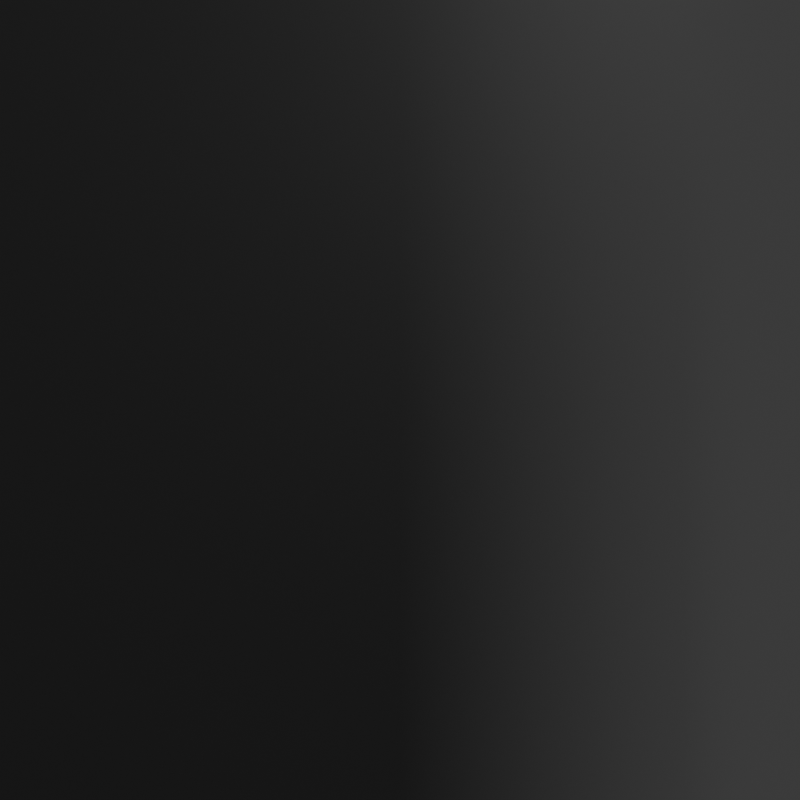 # Source: darkening.blend  (saved by Blender 4.0.36; exported with 4.5.12 LTS)
import bpy
from mathutils import Matrix  # noqa: F401  (used for matrix-valued properties, if any)

bpy.ops.wm.read_factory_settings(use_empty=True)
scene = bpy.context.scene
scene.name = 'Scene'

# ---- collections
col_collection = bpy.data.collections.new('Collection'); scene.collection.children.link(col_collection)

# ---- materials (node trees are filled in below, after node groups)
mat_material_001 = bpy.data.materials.new('Material.001')
mat_material_001.surface_render_method = 'BLENDED'
mat_material_001.blend_method = 'BLEND'
mat_material_001.use_transparent_shadow = False

# ---- material node trees
mat_material_001.use_nodes = True; mat_material_001.node_tree.nodes.clear()
_N = mat_material_001.node_tree.nodes; _L = mat_material_001.node_tree.links
n0 = _N.new('ShaderNodeInvert'); n0.name = 'Invert Color'; n0.location = (247, 269)
n1 = _N.new('ShaderNodeOutputMaterial'); n1.name = 'Material Output'; n1.location = (1363, 301)
n2 = _N.new('ShaderNodeMix'); n2.name = 'Mix'; n2.location = (843, 459)
n2.data_type = 'RGBA'
n2.blend_type = 'COLOR'
n2.inputs[6].default_value = (0.0, 0.0, 0.0, 1.0)
n2.inputs[7].default_value = (1.0, 1.0, 1.0, 1.0)
n3 = _N.new('ShaderNodeBsdfPrincipled'); n3.name = 'Principled BSDF'; n3.location = (1056, 372)
n3.inputs[3].default_value = 1.45
n4 = _N.new('ShaderNodeTexCoord'); n4.name = 'Texture Coordinate'; n4.location = (-813, 249)
n5 = _N.new('ShaderNodeMapping'); n5.name = 'Mapping'; n5.location = (-633, 249)
n6 = _N.new('ShaderNodeValToRGB'); n6.name = 'Color Ramp'; n6.location = (467, 359)
n6.color_ramp.interpolation = 'B_SPLINE'
while len(n6.color_ramp.elements) > 1: n6.color_ramp.elements.remove(n6.color_ramp.elements[-1])
n6.color_ramp.elements[0].position = 0.2955; n6.color_ramp.elements[0].color = (0.0, 0.0, 0.0, 1.0)
_e = n6.color_ramp.elements.new(1.0); _e.color = (1.0, 1.0, 1.0, 1.0)
n7 = _N.new('ShaderNodeTexGradient'); n7.name = 'Gradient Texture'; n7.location = (-251, 284)
_L.new(n3.outputs[0], n1.inputs[0])
_L.new(n0.outputs[0], n6.inputs[0])
_L.new(n6.outputs[0], n3.inputs[4])
_L.new(n2.outputs[2], n3.inputs[0])
_L.new(n6.outputs[0], n2.inputs[0])
_L.new(n4.outputs[3], n5.inputs[0])
_L.new(n5.outputs[0], n7.inputs[0])
_L.new(n7.outputs[0], n0.inputs[1])
n1.is_active_output = True

# ---- world
world_world = bpy.data.worlds.new('World'); scene.world = world_world
world_world.use_nodes = True; world_world.node_tree.nodes.clear()
_N = world_world.node_tree.nodes; _L = world_world.node_tree.links
n0 = _N.new('ShaderNodeOutputWorld'); n0.name = 'World Output'; n0.location = (300, 300)
n1 = _N.new('ShaderNodeBackground'); n1.name = 'Background'; n1.location = (10, 300)
n1.inputs[0].default_value = (0.05088, 0.05088, 0.05088, 1.0)
_L.new(n1.outputs[0], n0.inputs[0])
n0.is_active_output = True
world_world.color = (0.05088, 0.05088, 0.05088)
world_world.use_sun_shadow = False
world_world.sun_shadow_jitter_overblur = 0.0

# ---- cameras
cam_camera_001 = bpy.data.cameras.new('Camera.001')
cam_camera_001.lens = 39.7

# ---- meshes
me_plane = bpy.data.meshes.new('Plane')
me_plane.from_pydata([(-1.0, -1.0, 0.0), (1.0, -1.0, 0.0), (-1.0, 1.0, 0.0), (1.0, 1.0, 0.0)], [], [(0, 1, 3, 2)])
_uv = me_plane.uv_layers.new(name='UVMap')
_uv.uv.foreach_set('vector', [0.0, 0.0, 1.0, 0.0, 1.0, 1.0, 0.0, 1.0])
me_plane.materials.append(mat_material_001)
me_plane.update()

# ---- objects
ob_plane = bpy.data.objects.new('Plane', me_plane)
ob_camera = bpy.data.objects.new('Camera', cam_camera_001)

# ---- transforms, parenting, visibility, modifiers, constraints
ob_plane.location = (0.0, 0.0, 0.0)
ob_plane.rotation_euler = (1.571, 0.0, 0.0)
ob_camera.location = (0.0, -2.194, 0.0)
ob_camera.rotation_euler = (1.571, -0.0, 0.0)

# ---- collection membership
col_collection.objects.link(ob_plane)
col_collection.objects.link(ob_camera)

# ---- scene / render settings (as saved in the file)
scene.camera = ob_camera
scene.frame_start = 1; scene.frame_end = 250; scene.frame_set(1)
scene.render.engine = 'BLENDER_EEVEE_NEXT'
scene.render.resolution_x = 720
scene.render.resolution_y = 720
scene.render.film_transparent = True
scene.cycles.sampling_pattern = 'TABULATED_SOBOL'
bpy.context.view_layer.update()

# ---- added for rendering (the .blend has no usable light): sun
light_auto_sun = bpy.data.lights.new('AutoSun', 'SUN')
light_auto_sun.energy = 3.0
light_auto_sun.angle = 0.0523599
ob_auto_sun = bpy.data.objects.new('AutoSun', light_auto_sun)
scene.collection.objects.link(ob_auto_sun)
ob_auto_sun.rotation_euler = (0.872665, 0.174533, 0.523599)
bpy.context.view_layer.update()
